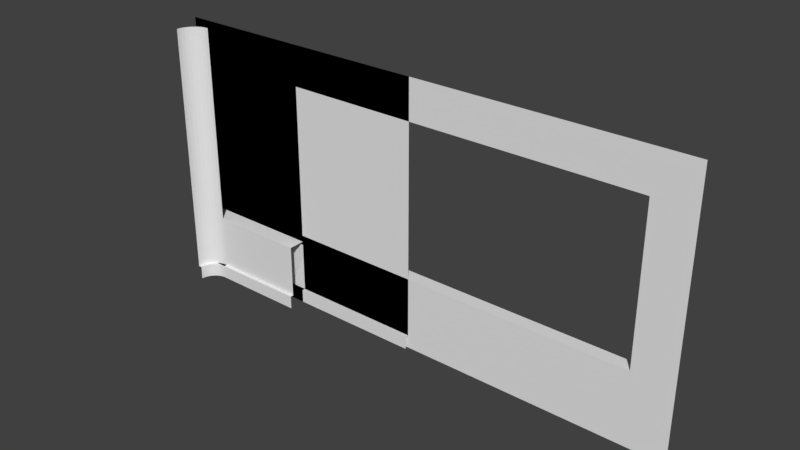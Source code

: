 # Source: temp.blend  (saved by Blender 2.79.0; exported with 4.5.12 LTS)
import bpy
from mathutils import Matrix  # noqa: F401  (used for matrix-valued properties, if any)

bpy.ops.wm.read_factory_settings(use_empty=True)
scene = bpy.context.scene
scene.name = 'Scene'

# ---- collections
col_collection_1 = bpy.data.collections.new('Collection 1'); scene.collection.children.link(col_collection_1)

# ---- materials (node trees are filled in below, after node groups)
mat_mtl_floor_trim = bpy.data.materials.new('mtl_floor_trim')
mat_mtl_floor_trim.alpha_threshold = 0.0
mat_mtl_floor_trim.use_transparent_shadow = False
mat_mtl_floor_trim.roughness = 0.5
mat_mtl_wall_01 = bpy.data.materials.new('mtl_wall_01')
mat_mtl_wall_01.alpha_threshold = 0.0
mat_mtl_wall_01.use_transparent_shadow = False
mat_mtl_wall_01.roughness = 0.5
mat_mtl_floor_wood = bpy.data.materials.new('mtl_floor_wood')
mat_mtl_floor_wood.alpha_threshold = 0.0
mat_mtl_floor_wood.use_transparent_shadow = False
mat_mtl_floor_wood.roughness = 0.5
mat_mtl_floor_marbtile = bpy.data.materials.new('mtl_floor_marbtile')
mat_mtl_floor_marbtile.alpha_threshold = 0.0
mat_mtl_floor_marbtile.use_transparent_shadow = False
mat_mtl_floor_marbtile.roughness = 0.5

# ---- material node trees

# ---- world
world_world = bpy.data.worlds.new('World'); scene.world = world_world
world_world.color = (0.05088, 0.05088, 0.05088)
world_world.use_sun_shadow = False
world_world.sun_shadow_jitter_overblur = 0.0
world_world.cycles.sampling_method = 'MANUAL'

# ---- meshes
me_g_trim = bpy.data.meshes.new('g_trim')
me_g_trim.from_pydata([(0.1, -0.25, 0.2), (0.15, -0.3, 0.2), (0.15, -0.3, 0.0), (0.0, -0.25, 0.2), (-2.861e-06, -0.3, 0.2), (-2.861e-06, -0.3, 0.0), (0.1, 1.311e-06, 0.2), (0.15, 0.05, 0.2), (0.15, 0.05, 0.0), (0.0, 1.311e-06, 0.2), (0.0, 0.05, 0.2), (0.0, 0.05, 0.0), (0.1, 3.576e-07, 0.95), (0.1, -0.25, 0.95), (0.1, -0.25, 1.0), (0.1, 3.576e-07, 1.0), (9.537e-07, 3.576e-07, 0.95), (0.0, -0.25, 0.95), (0.0, -0.25, 1.0), (9.537e-07, 3.576e-07, 1.0), (0.15, -0.3, 0.2), (0.15, -0.3, 0.0), (0.15, 0.05, 0.2), (0.15, 0.05, 0.0), (0.1, -0.25, 0.2), (0.15, -0.3, 0.2), (0.1, 1.311e-06, 0.2), (0.15, 0.05, 0.2), (0.1, 3.576e-07, 0.95), (0.1, -0.25, 0.95), (0.1, -0.25, 1.0), (0.1, 3.576e-07, 1.0)], [], [(1, 0, 3, 4), (2, 1, 4, 5), (6, 7, 10, 9), (7, 8, 11, 10), (15, 12, 16, 19), (14, 15, 19, 18), (13, 14, 18, 17), (20, 21, 23, 22), (24, 25, 27, 26), (30, 29, 28, 31)])
_uv = me_g_trim.uv_layers.new(name='UVMap')
_uv.uv.foreach_set('vector', [0.575, 0.475, 0.55, 0.5, 0.5, 0.5, 0.5, 0.475, 0.575, 0.5, 0.575, 0.6, 0.5, 0.6, 0.5, 0.5, 0.55, 0.625, 0.575, 0.65, 0.5, 0.65, 0.5, 0.625, 0.575, 0.6, 0.575, 0.5, 0.5, 0.5, 0.5, 0.6, 0.55, 0.0, 0.55, -0.025, 0.5, -0.025, 0.5, 0.0, 0.55, 0.5, 0.55, 0.625, 0.5, 0.625, 0.5, 0.5, 0.55, 0.975, 0.55, 1.0, 0.5, 1.0, 0.5, 0.975, 0.475, 0.6, 0.475, 0.5, 0.65, 0.5, 0.65, 0.6, 0.55, 0.5, 0.575, 0.475, 0.575, 0.65, 0.55, 0.625, 0.5, 0.0, 0.5, -0.025, 0.625, -0.025, 0.625, 0.0])
me_g_trim.materials.append(mat_mtl_floor_trim)
me_g_trim.use_remesh_preserve_volume = False
me_g_trim.use_remesh_preserve_attributes = False
me_g_trim.use_mirror_vertex_groups = False
me_g_trim.update()
me_cylinder_001 = bpy.data.meshes.new('Cylinder.001')
me_cylinder_001.from_pydata([(0.55, -0.25, 0.2), (0.4915, -0.2558, 0.2), (0.4352, -0.2728, 0.2), (0.3833, -0.3006, 0.2), (0.3379, -0.3379, 0.2), (0.3006, -0.3833, 0.2), (0.2728, -0.4352, 0.2), (0.2558, -0.4915, 0.2), (0.25, -0.55, 0.2), (0.3, -0.55, 0.0), (0.3048, -0.5012, 0.0), (0.319, -0.4543, 0.0), (0.3421, -0.4111, 0.0), (0.3732, -0.3732, 0.0), (0.4111, -0.3421, 0.0), (0.4543, -0.319, 0.0), (0.5012, -0.3048, 0.0), (0.55, -0.3, 0.0), (0.55, -0.3, 0.2), (0.5012, -0.3048, 0.2), (0.4543, -0.319, 0.2), (0.4111, -0.3421, 0.2), (0.3732, -0.3732, 0.2), (0.3421, -0.4111, 0.2), (0.319, -0.4543, 0.2), (0.3048, -0.5012, 0.2), (0.3, -0.55, 0.2), (0.25, -0.55, 4.0), (0.2558, -0.4915, 4.0), (0.2728, -0.4352, 4.0), (0.3006, -0.3833, 4.0), (0.3379, -0.3379, 4.0), (0.3833, -0.3006, 4.0), (0.4352, -0.2728, 4.0), (0.4915, -0.2558, 4.0), (0.55, -0.25, 4.0), (0.55, -0.25, 0.2), (0.4915, -0.2558, 0.2), (0.4352, -0.2728, 0.2), (0.3833, -0.3006, 0.2), (0.3379, -0.3379, 0.2), (0.3006, -0.3833, 0.2), (0.2728, -0.4352, 0.2), (0.2558, -0.4915, 0.2), (0.25, -0.55, 0.2), (0.3, -0.55, 0.2), (0.3048, -0.5012, 0.2), (0.319, -0.4543, 0.2), (0.3421, -0.4111, 0.2), (0.3732, -0.3732, 0.2), (0.4111, -0.3421, 0.2), (0.4543, -0.319, 0.2), (0.5012, -0.3048, 0.2), (0.55, -0.3, 0.2)], [], [(7, 6, 29, 28), (5, 4, 31, 30), (3, 2, 33, 32), (1, 0, 35, 34), (8, 7, 28, 27), (6, 5, 30, 29), (4, 3, 32, 31), (2, 1, 34, 33), (9, 10, 25, 26), (16, 17, 18, 19), (14, 15, 20, 21), (12, 13, 22, 23), (10, 11, 24, 25), (15, 16, 19, 20), (13, 14, 21, 22), (11, 12, 23, 24), (43, 44, 45, 46), (42, 43, 46, 47), (41, 42, 47, 48), (40, 41, 48, 49), (39, 40, 49, 50), (38, 39, 50, 51), (37, 38, 51, 52), (36, 37, 52, 53)])
me_cylinder_001.polygons.foreach_set('material_index', [0, 0, 0, 0, 0, 0, 0, 0, 1, 1, 1, 1, 1, 1, 1, 1, 1, 1, 1, 1, 1, 1, 1, 1])
_uv = me_cylinder_001.uv_layers.new(name='UVMap')
_uv.uv.foreach_set('vector', [0.2543, 0.6, 0.2824, 0.6, 0.2824, 2.5, 0.2543, 2.5, 0.3083, 0.6, 0.3311, 0.6, 0.3311, 2.5, 0.3083, 2.5, 0.5417, 0.6, 0.5676, 0.6, 0.5676, 2.5, 0.5417, 2.5, 0.5957, 0.6, 0.625, 0.6, 0.625, 2.5, 0.5957, 2.5, 0.225, 0.6, 0.2543, 0.6, 0.2543, 2.5, 0.225, 2.5, 0.2824, 0.6, 0.3083, 0.6, 0.3083, 2.5, 0.2824, 2.5, 0.5189, 0.6, 0.5417, 0.6, 0.5417, 2.5, 0.5189, 2.5, 0.5676, 0.6, 0.5957, 0.6, 0.5957, 2.5, 0.5676, 2.5, 0.225, 0.5, 0.2494, 0.5, 0.2494, 0.6, 0.225, 0.6, 0.6006, 0.5, 0.625, 0.5, 0.625, 0.6, 0.6006, 0.6, 0.5556, 0.5, 0.5772, 0.5, 0.5772, 0.6, 0.5556, 0.6, 0.2944, 0.5, 0.3134, 0.5, 0.3134, 0.6, 0.2944, 0.6, 0.2494, 0.5, 0.2728, 0.5, 0.2728, 0.6, 0.2494, 0.6, 0.5772, 0.5, 0.6006, 0.5, 0.6006, 0.6, 0.5772, 0.6, 0.5366, 0.5, 0.5556, 0.5, 0.5556, 0.6, 0.5366, 0.6, 0.2728, 0.5, 0.2944, 0.5, 0.2944, 0.6, 0.2728, 0.6, 0.4779, 0.2543, 0.475, 0.225, 0.5, 0.225, 0.5024, 0.2494, 0.4864, 0.2824, 0.4779, 0.2543, 0.5024, 0.2494, 0.5095, 0.2728, 0.5003, 0.3083, 0.4864, 0.2824, 0.5095, 0.2728, 0.5211, 0.2944, 0.5189, 0.3311, 0.5003, 0.3083, 0.5211, 0.2944, 0.5366, 0.3134, 0.5417, 0.3497, 0.5189, 0.3311, 0.5366, 0.3134, 0.5556, 0.3289, 0.5676, 0.3636, 0.5417, 0.3497, 0.5556, 0.3289, 0.5772, 0.3405, 0.5957, 0.3721, 0.5676, 0.3636, 0.5772, 0.3405, 0.6006, 0.3476, 0.625, 0.375, 0.5957, 0.3721, 0.6006, 0.3476, 0.625, 0.35])
me_cylinder_001.materials.append(mat_mtl_wall_01)
me_cylinder_001.materials.append(mat_mtl_floor_trim)
me_cylinder_001.use_remesh_preserve_volume = False
me_cylinder_001.use_remesh_preserve_attributes = False
me_cylinder_001.use_mirror_vertex_groups = False
me_cylinder_001.update()
me_c_box_001 = bpy.data.meshes.new('c_box_001')
me_c_box_001.from_pydata([(0.0, -0.25, 0.0), (0.0, -0.25, 1.0), (0.0, -2.98e-08, 0.0), (0.0, -2.98e-08, 1.0), (0.1, -0.25, 0.0), (0.1, -0.25, 1.0), (0.1, -2.98e-08, 0.0), (0.1, -2.98e-08, 1.0)], [], [(0, 1, 3, 2), (2, 3, 7, 6), (6, 7, 5, 4), (4, 5, 1, 0), (2, 6, 4, 0), (7, 3, 1, 5)])
me_c_box_001.use_remesh_preserve_volume = False
me_c_box_001.use_remesh_preserve_attributes = False
me_c_box_001.use_mirror_vertex_groups = False
me_c_box_001.update()
me_co_culling = bpy.data.meshes.new('co_culling')
me_co_culling.from_pydata([(0.0, -0.3, 0.0), (0.0, -0.3, 1.0), (0.0, 0.05, 0.0), (0.0, 0.05, 1.0), (0.15, -0.3, 0.0), (0.15, -0.3, 1.0), (0.15, 0.05, 0.0), (0.15, 0.05, 1.0)], [], [(0, 2, 3, 1), (2, 6, 7, 3), (6, 4, 5, 7), (4, 0, 1, 5), (2, 0, 4, 6), (7, 5, 1, 3)])
me_co_culling.use_remesh_preserve_volume = False
me_co_culling.use_remesh_preserve_attributes = False
me_co_culling.use_mirror_vertex_groups = False
me_co_culling.update()
me_tiles_025 = bpy.data.meshes.new('tiles.025')
me_tiles_025.from_pydata([(0.0, 2.295e-06, 0.2), (0.0, 0.05, 0.2), (0.0, 0.05, 0.0), (2.0, 2.295e-06, 0.2), (2.0, 0.05, 0.2), (2.0, 0.05, 0.0), (1.907e-06, -0.25, 0.2), (9.537e-07, -0.3, 0.2), (9.537e-07, -0.3, 0.0), (2.0, -0.25, 0.2), (2.0, -0.3, 0.2), (2.0, -0.3, 0.0), (0.0, -0.25, 0.95), (0.0, 3.874e-07, 0.95), (0.0, 3.874e-07, 1.0), (0.0, -0.25, 1.0), (2.0, -0.25, 0.95), (2.0, 3.874e-07, 0.95), (2.0, 3.874e-07, 1.0), (2.0, -0.25, 1.0), (2.0, -1.788e-06, 0.2), (2.0, -2.354e-06, 0.95), (9.537e-07, -1.177e-06, 0.2), (9.537e-07, -1.758e-06, 0.95), (0.0, -0.25, 0.2), (0.0, -0.25, 0.95), (2.0, -0.25, 0.2), (2.0, -0.25, 0.95)], [], [(1, 0, 3, 4), (2, 1, 4, 5), (6, 7, 10, 9), (7, 8, 11, 10), (15, 12, 16, 19), (14, 15, 19, 18), (13, 14, 18, 17), (21, 20, 22, 23), (25, 24, 26, 27)])
me_tiles_025.polygons.foreach_set('material_index', [2, 2, 2, 2, 2, 2, 2, 3, 3])
_uv = me_tiles_025.uv_layers.new(name='UVMap')
_uv.uv.foreach_set('vector', [0.5, 0.65, 0.5, 0.625, 1.5, 0.625, 1.5, 0.65, 0.5, 0.5, 0.5, 0.6, 1.5, 0.6, 1.5, 0.5, 0.5, 0.5, 0.5, 0.475, 1.5, 0.475, 1.5, 0.5, 0.5, 0.6, 0.5, 0.5, 1.5, 0.5, 1.5, 0.6, 0.5, 0.0, 0.5, -0.025, 1.5, -0.025, 1.5, 0.0, 0.5, 0.625, 0.5, 0.5, 1.5, 0.5, 1.5, 0.625, 0.5, 0.975, 0.5, 1.0, 1.5, 1.0, 1.5, 0.975, 0.5, 0.975, 0.5, 0.6, -0.5, 0.6, -0.5, 0.975, 0.5, 0.975, 0.5, 0.6, 1.5, 0.6, 1.5, 0.975])
me_tiles_025.materials.append(mat_mtl_floor_wood)
me_tiles_025.materials.append(mat_mtl_floor_marbtile)
me_tiles_025.materials.append(mat_mtl_floor_trim)
me_tiles_025.materials.append(mat_mtl_wall_01)
me_tiles_025.use_remesh_preserve_volume = False
me_tiles_025.use_remesh_preserve_attributes = False
me_tiles_025.use_mirror_vertex_groups = False
me_tiles_025.update()
me_g_main_006 = bpy.data.meshes.new('g_main.006')
me_g_main_006.from_pydata([(0.0, -0.25, 0.2), (0.0, -0.25, 0.95), (0.1, -0.25, 0.2), (0.1, -0.25, 0.95), (0.1, 8.345e-07, 0.2), (0.1, 3.576e-07, 0.95), (9.537e-07, 9.537e-07, 0.2), (9.537e-07, 3.576e-07, 0.95), (0.1, -0.25, 0.2), (0.1, -0.25, 0.95), (0.1, 8.345e-07, 0.2), (0.1, 3.576e-07, 0.95)], [], [(1, 0, 2, 3), (5, 4, 6, 7), (8, 10, 11, 9)])
_uv = me_g_main_006.uv_layers.new(name='UVMap')
_uv.uv.foreach_set('vector', [0.5, 0.975, 0.5, 0.6, 0.55, 0.6, 0.55, 0.975, 0.55, 0.975, 0.55, 0.6, 0.5, 0.6, 0.5, 0.975, 0.5, 0.6, 0.625, 0.6, 0.625, 0.975, 0.5, 0.975])
me_g_main_006.materials.append(mat_mtl_wall_01)
me_g_main_006.use_remesh_preserve_volume = False
me_g_main_006.use_remesh_preserve_attributes = False
me_g_main_006.use_mirror_vertex_groups = False
me_g_main_006.update()
me_tiles_022 = bpy.data.meshes.new('tiles.022')
me_tiles_022.from_pydata([(0.6, 0.2, 1.1), (0.6, 0.2, 3.4), (0.5, 1.937e-07, 1.0), (0.5, 1.937e-07, 3.5), (0.6, 1.937e-07, 1.1), (0.6, 0.2, 1.1), (7.4, 0.2, 1.1), (0.5, 1.937e-07, 1.0), (7.5, 1.937e-07, 1.0), (7.4, 1.937e-07, 1.1), (0.6, 1.937e-07, 3.4), (0.6, 0.2, 3.4), (7.4, 0.2, 3.4), (0.5, 1.937e-07, 3.5), (7.5, 1.937e-07, 3.5), (7.4, 1.937e-07, 3.4), (8.0, 1.937e-07, -2.384e-07), (8.0, 1.937e-07, 4.0), (7.5, 1.937e-07, 3.5), (7.5, 1.937e-07, 1.0), (0.5, 1.937e-07, 3.5), (0.5, 1.937e-07, 1.0), (7.5, 1.937e-07, 1.0), (7.5, 1.937e-07, 3.5), (7.4, 1.937e-07, 1.1), (7.4, 1.937e-07, 3.4), (0.0, 1.937e-07, 4.0), (0.0, 1.937e-07, -2.384e-07), (0.6, 1.937e-07, 3.4), (0.6, 1.937e-07, 1.1), (7.4, 0.2, 3.4), (7.4, 0.2, 1.1)], [], [(29, 28, 3, 2), (9, 4, 7, 8), (25, 24, 22, 23), (10, 15, 14, 13), (15, 10, 11, 12), (18, 19, 16, 17), (21, 20, 26, 27), (19, 21, 27, 16), (20, 18, 17, 26), (24, 25, 30, 31), (28, 29, 0, 1), (4, 9, 6, 5)])
me_tiles_022.polygons.foreach_set('material_index', [2, 2, 2, 2, 2, 3, 3, 3, 3, 2, 2, 2])
_uv = me_tiles_022.uv_layers.new(name='UVMap')
_uv.uv.foreach_set('vector', [0.8, 0.05, 0.8, 1.2, 0.75, 1.25, 0.75, 0.0, 0.2, 0.05, -3.2, 0.05, -3.25, 0.0, 0.25, 0.0, 0.2, 0.2, 0.2, -0.95, 0.25, -1.0, 0.25, 0.25, 0.8, 0.2, 4.2, 0.2, 4.25, 0.25, 0.75, 0.25, 0.2, 0.5, -3.2, 0.5, -3.2, 0.6, 0.2, 0.6, 0.25, 0.25, 0.25, -1.0, 0.5, -1.5, 0.5, 0.5, 0.75, 0.0, 0.75, 1.25, 0.5, 1.5, 0.5, -0.5, 0.25, 0.0, -3.25, 0.0, -3.5, -0.5, 0.5, -0.5, 0.75, 0.25, 4.25, 0.25, 4.5, 0.5, 0.5, 0.5, 0.5, 0.05, 0.5, 1.2, 0.6, 1.2, 0.6, 0.05, 0.5, 0.2, 0.5, -0.95, 0.6, -0.95, 0.6, 0.2, 0.8, 0.5, 4.2, 0.5, 4.2, 0.6, 0.8, 0.6])
me_tiles_022.materials.append(mat_mtl_floor_wood)
me_tiles_022.materials.append(mat_mtl_floor_marbtile)
me_tiles_022.materials.append(mat_mtl_floor_trim)
me_tiles_022.materials.append(mat_mtl_wall_01)
me_tiles_022.use_remesh_preserve_volume = False
me_tiles_022.use_remesh_preserve_attributes = False
me_tiles_022.use_mirror_vertex_groups = False
me_tiles_022.update()
me_tiles_019 = bpy.data.meshes.new('tiles.019')
me_tiles_019.from_pydata([(0.0, -0.05, 0.2), (0.0, -0.05, 0.0), (2.0, 1.937e-07, 0.2), (2.0, -0.05, 0.2), (0.0, 1.937e-07, 0.2), (2.0, -0.05, 0.0), (0.0, 1.937e-07, 4.0), (0.0, 1.937e-07, 0.2), (2.0, 1.937e-07, 4.0), (2.0, 1.937e-07, 0.2), (0.5, 1.937e-07, 1.0), (0.5, 1.937e-07, 0.2), (1.5, 1.937e-07, 1.0), (1.5, 1.937e-07, 0.2), (1.5, 1.937e-07, 0.2), (0.5, 9.611e-07, 0.2), (0.5, 1.937e-07, 0.2), (1.5, -0.05, 0.2), (0.5, -0.05, 0.0), (0.5, -0.05, 0.2), (0.5, -0.05, 0.0), (0.5, -0.05, 0.2), (1.5, -0.05, 0.0), (0.5, 9.611e-07, 0.0), (1.5, 9.611e-07, 0.2), (1.5, -0.05, 0.0), (1.5, -0.05, 0.2), (1.5, 9.611e-07, 0.0)], [], [(17, 22, 5, 3), (14, 17, 3, 2), (11, 10, 6, 7), (12, 13, 9, 8), (10, 12, 8, 6), (4, 0, 19, 16), (25, 26, 24, 27), (0, 1, 20, 19), (21, 18, 23, 15)])
me_tiles_019.polygons.foreach_set('material_index', [2, 2, 3, 3, 3, 2, 2, 2, 2])
_uv = me_tiles_019.uv_layers.new(name='UVMap')
_uv.uv.foreach_set('vector', [0.25, 0.6, 0.25, 0.5, 0.5, 0.5, 0.5, 0.6, 0.25, 0.5, 0.25, 0.475, 0.5, 0.475, 0.5, 0.5, 0.75, 0.6, 0.75, 1.0, 0.5, 2.5, 0.5, 0.6, 0.25, 0.0, 0.25, -0.4, 0.5, -0.4, 0.5, 1.5, 0.75, 0.0, 1.25, 0.0, 1.5, 1.5, 0.5, 1.5, 0.5, 0.5, 0.5, 0.475, 0.75, 0.475, 0.75, 0.5, 0.475, 0.5, 0.475, 0.6, 0.5, 0.6, 0.5, 0.5, 0.5, 0.6, 0.5, 0.5, 0.75, 0.5, 0.75, 0.6, 0.475, 0.6, 0.475, 0.5, 0.5, 0.5, 0.5, 0.6])
me_tiles_019.materials.append(mat_mtl_floor_wood)
me_tiles_019.materials.append(mat_mtl_floor_marbtile)
me_tiles_019.materials.append(mat_mtl_floor_trim)
me_tiles_019.materials.append(mat_mtl_wall_01)
me_tiles_019.use_remesh_preserve_volume = False
me_tiles_019.use_remesh_preserve_attributes = False
me_tiles_019.use_mirror_vertex_groups = False
me_tiles_019.update()
me_tiles_018 = bpy.data.meshes.new('tiles.018')
me_tiles_018.from_pydata([(2.0, -0.05, 0.2), (2.0, 1.937e-07, 0.2), (0.0, -0.05, 0.0), (0.0, -0.05, 0.2), (0.0, 1.937e-07, 0.2), (2.0, -0.05, 0.0), (0.0, 1.937e-07, 4.0), (0.0, 1.937e-07, 0.2), (2.0, 1.937e-07, 4.0), (2.0, 1.937e-07, 0.2), (0.5, 1.937e-07, 2.5), (0.5, 1.937e-07, 1.5), (1.5, 1.937e-07, 2.5), (1.5, 1.937e-07, 1.5)], [], [(4, 3, 0, 1), (3, 2, 5, 0), (11, 10, 6, 7), (12, 13, 9, 8), (13, 11, 7, 9), (10, 12, 8, 6)])
me_tiles_018.polygons.foreach_set('material_index', [2, 2, 3, 3, 3, 3])
_uv = me_tiles_018.uv_layers.new(name='UVMap')
_uv.uv.foreach_set('vector', [0.5, 0.5, 0.5, 0.475, 1.5, 0.475, 1.5, 0.5, 0.5, 0.6, 0.5, 0.5, 1.5, 0.5, 1.5, 0.6, 0.75, 0.25, 0.75, 0.75, 0.5, 1.5, 0.5, -0.4, 0.25, 0.75, 0.25, 0.25, 0.5, -0.4, 0.5, 1.5, 0.25, 0.25, -0.25, 0.25, -0.5, -0.4, 0.5, -0.4, 0.75, 0.75, 1.25, 0.75, 1.5, 1.5, 0.5, 1.5])
me_tiles_018.materials.append(mat_mtl_floor_wood)
me_tiles_018.materials.append(mat_mtl_floor_marbtile)
me_tiles_018.materials.append(mat_mtl_floor_trim)
me_tiles_018.materials.append(mat_mtl_wall_01)
me_tiles_018.use_remesh_preserve_volume = False
me_tiles_018.use_remesh_preserve_attributes = False
me_tiles_018.use_mirror_vertex_groups = False
me_tiles_018.update()
me_tiles_017 = bpy.data.meshes.new('tiles.017')
me_tiles_017.from_pydata([(0.0, 1.937e-07, 4.0), (0.0, 1.937e-07, 0.2), (0.0, -0.05, 0.2), (0.0, -0.05, 0.0), (4.0, 1.937e-07, 0.2), (4.0, -0.05, 0.2), (0.0, 1.937e-07, 0.2), (4.0, 1.937e-07, 4.0), (4.0, 1.937e-07, 0.2), (4.0, -0.05, 0.0)], [], [(0, 6, 8, 7), (2, 3, 9, 5), (1, 2, 5, 4)])
me_tiles_017.polygons.foreach_set('material_index', [3, 2, 2])
_uv = me_tiles_017.uv_layers.new(name='UVMap')
_uv.uv.foreach_set('vector', [0.5, 0.5, 0.5, -1.4, 2.5, -1.4, 2.5, 0.5, 0.5, 0.6, 0.5, 0.5, 2.5, 0.5, 2.5, 0.6, 0.5, 0.5, 0.5, 0.475, 2.5, 0.475, 2.5, 0.5])
me_tiles_017.materials.append(mat_mtl_floor_wood)
me_tiles_017.materials.append(mat_mtl_floor_marbtile)
me_tiles_017.materials.append(mat_mtl_floor_trim)
me_tiles_017.materials.append(mat_mtl_wall_01)
me_tiles_017.use_remesh_preserve_volume = False
me_tiles_017.use_remesh_preserve_attributes = False
me_tiles_017.use_mirror_vertex_groups = False
me_tiles_017.update()

# ---- objects
ob_g_trim = bpy.data.objects.new('g_trim', me_g_trim)
ob_g_round = bpy.data.objects.new('g_round', me_cylinder_001)
ob_c_box_001 = bpy.data.objects.new('c_box_001', me_c_box_001)
ob_co_culling = bpy.data.objects.new('co_culling', me_co_culling)
ob_g_rail_2m = bpy.data.objects.new('g_rail_2m', me_tiles_025)
ob_g_main = bpy.data.objects.new('g_main', me_g_main_006)
ob_g_win_8m = bpy.data.objects.new('g_win_8m', me_tiles_022)
ob_g_vent_low = bpy.data.objects.new('g_vent_low', me_tiles_019)
ob_g_vent_high = bpy.data.objects.new('g_vent_high', me_tiles_018)
ob_g_wall_4m = bpy.data.objects.new('g_wall_4m', me_tiles_017)

# ---- transforms, parenting, visibility, modifiers, constraints
ob_g_trim.location = (0.0, 0.0, 0.0)
ob_g_trim.lineart.crease_threshold = 0.0
ob_g_round.location = (0.0, 0.0, 0.0)
ob_g_round.hide_viewport = True
ob_g_round.lineart.crease_threshold = 0.0
ob_c_box_001.location = (0.0, 0.0, 0.0)
ob_c_box_001.lineart.crease_threshold = 0.0
ob_co_culling.location = (0.0, 0.0, 0.0)
ob_co_culling.lineart.crease_threshold = 0.0
ob_g_rail_2m.location = (0.0, 0.0, 0.0)
ob_g_rail_2m.hide_viewport = True
ob_g_rail_2m.lineart.crease_threshold = 0.0
ob_g_main.location = (0.0, 0.0, 0.0)
ob_g_main.lineart.crease_threshold = 0.0
ob_g_win_8m.location = (0.0, 0.0, 0.0)
ob_g_win_8m.hide_viewport = True
ob_g_win_8m.lineart.crease_threshold = 0.0
ob_g_vent_low.location = (0.0, 0.0, 0.0)
ob_g_vent_low.hide_viewport = True
ob_g_vent_low.lineart.crease_threshold = 0.0
ob_g_vent_high.location = (0.0, 0.0, 0.0)
ob_g_vent_high.hide_viewport = True
ob_g_vent_high.lineart.crease_threshold = 0.0
ob_g_wall_4m.location = (0.0, 0.0, 0.0)
ob_g_wall_4m.hide_viewport = True
ob_g_wall_4m.lineart.crease_threshold = 0.0

# ---- collection membership
col_collection_1.objects.link(ob_g_trim)
col_collection_1.objects.link(ob_g_round)
col_collection_1.objects.link(ob_c_box_001)
col_collection_1.objects.link(ob_co_culling)
col_collection_1.objects.link(ob_g_rail_2m)
col_collection_1.objects.link(ob_g_main)
col_collection_1.objects.link(ob_g_win_8m)
col_collection_1.objects.link(ob_g_vent_low)
col_collection_1.objects.link(ob_g_vent_high)
col_collection_1.objects.link(ob_g_wall_4m)

# ---- scene / render settings (as saved in the file)
scene.frame_start = 1; scene.frame_end = 250; scene.frame_set(1)
scene.render.engine = 'BLENDER_EEVEE_NEXT'
scene.render.resolution_percentage = 50
scene.render.dither_intensity = 0.0
scene.cycles.use_denoising = False
scene.cycles.samples = 128
scene.cycles.sampling_pattern = 'TABULATED_SOBOL'
scene.cycles.use_adaptive_sampling = False
scene.cycles.use_light_tree = False
scene.cycles.blur_glossy = 0.0
scene.cycles.sample_clamp_indirect = 0.0
scene.view_settings.view_transform = 'Standard'
bpy.context.view_layer.update()

# ---- added for rendering (the .blend has no active camera and no usable light): camera, sun
cam_auto = bpy.data.cameras.new('AutoCamera')
cam_auto.lens = 50.0
cam_auto.sensor_width = 36.0
cam_auto.clip_end = 1000.0
ob_auto_camera = bpy.data.objects.new('AutoCamera', cam_auto)
scene.collection.objects.link(ob_auto_camera)
ob_auto_camera.location = (12.3045, -10.1404, 8.6436)
ob_auto_camera.rotation_euler = (1.09748, -7.21219e-08, 0.694738)
scene.camera = ob_auto_camera
light_auto_sun = bpy.data.lights.new('AutoSun', 'SUN')
light_auto_sun.energy = 3.0
light_auto_sun.angle = 0.0523599
ob_auto_sun = bpy.data.objects.new('AutoSun', light_auto_sun)
scene.collection.objects.link(ob_auto_sun)
ob_auto_sun.rotation_euler = (0.872665, 0.174533, 0.523599)
bpy.context.view_layer.update()
